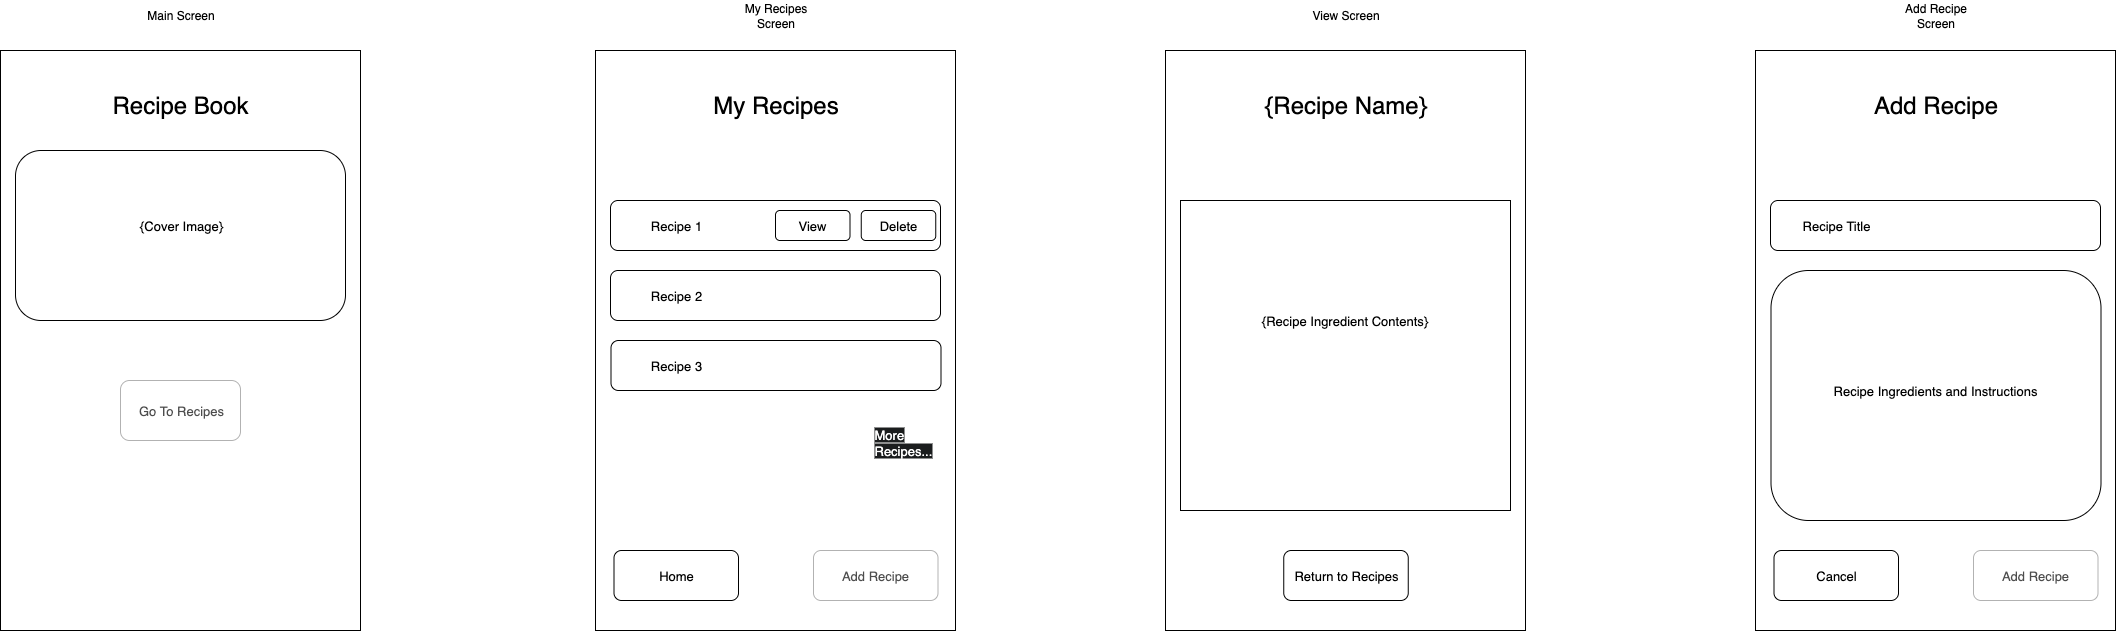

The diagram above was exported from draw.io. Its source (the exported page's mxGraphModel, read from the mxfile embedded in the PNG):
<mxGraphModel dx="1115" dy="1568" grid="1" gridSize="10" guides="1" tooltips="1" connect="1" arrows="1" fold="1" page="1" pageScale="1" pageWidth="850" pageHeight="1100" math="0" shadow="0">
  <root>
    <mxCell id="0" />
    <mxCell id="1" parent="0" />
    <mxCell id="-nsz08g_dfnwh0QBCFGZ-2" value="" style="rounded=0;whiteSpace=wrap;html=1;labelBackgroundColor=light-dark(#000000,#231945);" parent="1" vertex="1">
      <mxGeometry x="245" y="290" width="360" height="580" as="geometry" />
    </mxCell>
    <mxCell id="-nsz08g_dfnwh0QBCFGZ-4" value="Main Screen" style="text;html=1;align=center;verticalAlign=middle;whiteSpace=wrap;rounded=0;" parent="1" vertex="1">
      <mxGeometry x="388" y="240" width="75" height="30" as="geometry" />
    </mxCell>
    <mxCell id="-nsz08g_dfnwh0QBCFGZ-5" value="&lt;span style=&quot;font-size: 24px;&quot;&gt;Recipe Book&lt;/span&gt;" style="text;html=1;align=center;verticalAlign=middle;whiteSpace=wrap;rounded=0;" parent="1" vertex="1">
      <mxGeometry x="314" y="290" width="222" height="110" as="geometry" />
    </mxCell>
    <mxCell id="-nsz08g_dfnwh0QBCFGZ-8" value="" style="rounded=1;whiteSpace=wrap;html=1;labelBackgroundColor=none;textOpacity=0;" parent="1" vertex="1">
      <mxGeometry x="260" y="390" width="330" height="170" as="geometry" />
    </mxCell>
    <mxCell id="-nsz08g_dfnwh0QBCFGZ-9" value="&lt;span style=&quot;font-size: 13px;&quot;&gt;Go To Recipes&lt;/span&gt;" style="text;html=1;align=center;verticalAlign=middle;whiteSpace=wrap;rounded=0;fillColor=none;" parent="1" vertex="1">
      <mxGeometry x="365.5" y="635" width="120" height="30" as="geometry" />
    </mxCell>
    <mxCell id="y6g3eore0btA5qQQnPdy-1" value="" style="rounded=0;whiteSpace=wrap;html=1;labelBackgroundColor=light-dark(#000000,#231945);" parent="1" vertex="1">
      <mxGeometry x="840" y="290" width="360" height="580" as="geometry" />
    </mxCell>
    <mxCell id="y6g3eore0btA5qQQnPdy-2" value="My Recipes Screen" style="text;html=1;align=center;verticalAlign=middle;whiteSpace=wrap;rounded=0;" parent="1" vertex="1">
      <mxGeometry x="983" y="240" width="75" height="30" as="geometry" />
    </mxCell>
    <mxCell id="y6g3eore0btA5qQQnPdy-3" value="&lt;font style=&quot;font-size: 24px;&quot;&gt;My Recipes&lt;/font&gt;" style="text;html=1;align=center;verticalAlign=middle;whiteSpace=wrap;rounded=0;" parent="1" vertex="1">
      <mxGeometry x="933" y="290" width="175" height="110" as="geometry" />
    </mxCell>
    <mxCell id="y6g3eore0btA5qQQnPdy-4" value="" style="rounded=1;whiteSpace=wrap;html=1;labelBackgroundColor=none;textOpacity=0;" parent="1" vertex="1">
      <mxGeometry x="855" y="440" width="330" height="50" as="geometry" />
    </mxCell>
    <mxCell id="y6g3eore0btA5qQQnPdy-5" value="&lt;span style=&quot;font-size: 13px;&quot;&gt;Recipe 1&lt;/span&gt;" style="text;html=1;align=center;verticalAlign=middle;whiteSpace=wrap;rounded=0;" parent="1" vertex="1">
      <mxGeometry x="860.75" y="450" width="120" height="30" as="geometry" />
    </mxCell>
    <mxCell id="y6g3eore0btA5qQQnPdy-9" value="&lt;span style=&quot;font-size: 13px;&quot;&gt;{Cover Image}&lt;/span&gt;" style="text;html=1;align=center;verticalAlign=middle;whiteSpace=wrap;rounded=0;" parent="1" vertex="1">
      <mxGeometry x="365.5" y="450" width="120" height="30" as="geometry" />
    </mxCell>
    <mxCell id="VV18QAaOZ7NeBi4U4rfw-2" value="" style="rounded=1;whiteSpace=wrap;html=1;opacity=30;" vertex="1" parent="1">
      <mxGeometry x="365" y="620" width="120" height="60" as="geometry" />
    </mxCell>
    <mxCell id="VV18QAaOZ7NeBi4U4rfw-3" value="" style="rounded=1;whiteSpace=wrap;html=1;labelBackgroundColor=none;textOpacity=0;" vertex="1" parent="1">
      <mxGeometry x="855" y="510" width="330" height="50" as="geometry" />
    </mxCell>
    <mxCell id="VV18QAaOZ7NeBi4U4rfw-4" value="&lt;span style=&quot;font-size: 13px;&quot;&gt;Recipe 2&lt;/span&gt;" style="text;html=1;align=center;verticalAlign=middle;whiteSpace=wrap;rounded=0;" vertex="1" parent="1">
      <mxGeometry x="860.75" y="520" width="120" height="30" as="geometry" />
    </mxCell>
    <mxCell id="VV18QAaOZ7NeBi4U4rfw-5" value="" style="rounded=1;whiteSpace=wrap;html=1;labelBackgroundColor=none;textOpacity=0;" vertex="1" parent="1">
      <mxGeometry x="855.5" y="580" width="330" height="50" as="geometry" />
    </mxCell>
    <mxCell id="VV18QAaOZ7NeBi4U4rfw-6" value="&lt;span style=&quot;font-size: 13px;&quot;&gt;Recipe 3&lt;/span&gt;" style="text;html=1;align=center;verticalAlign=middle;whiteSpace=wrap;rounded=0;" vertex="1" parent="1">
      <mxGeometry x="860.75" y="590" width="120" height="30" as="geometry" />
    </mxCell>
    <mxCell id="VV18QAaOZ7NeBi4U4rfw-7" value="" style="rounded=1;whiteSpace=wrap;html=1;labelBackgroundColor=none;textOpacity=0;" vertex="1" parent="1">
      <mxGeometry x="858.5" y="790" width="124.5" height="50" as="geometry" />
    </mxCell>
    <mxCell id="VV18QAaOZ7NeBi4U4rfw-8" value="&lt;span style=&quot;font-size: 13px;&quot;&gt;Home&lt;/span&gt;" style="text;html=1;align=center;verticalAlign=middle;whiteSpace=wrap;rounded=0;" vertex="1" parent="1">
      <mxGeometry x="860.75" y="800" width="120" height="30" as="geometry" />
    </mxCell>
    <mxCell id="VV18QAaOZ7NeBi4U4rfw-10" value="&lt;span style=&quot;font-size: 13px;&quot;&gt;Add Recipe&lt;/span&gt;" style="text;html=1;align=center;verticalAlign=middle;whiteSpace=wrap;rounded=0;" vertex="1" parent="1">
      <mxGeometry x="1060.25" y="800" width="120" height="30" as="geometry" />
    </mxCell>
    <mxCell id="VV18QAaOZ7NeBi4U4rfw-11" value="" style="rounded=1;whiteSpace=wrap;html=1;labelBackgroundColor=none;textOpacity=0;opacity=30;" vertex="1" parent="1">
      <mxGeometry x="1058" y="790" width="124.5" height="50" as="geometry" />
    </mxCell>
    <mxCell id="VV18QAaOZ7NeBi4U4rfw-17" value="" style="rounded=1;whiteSpace=wrap;html=1;labelBackgroundColor=none;textOpacity=0;" vertex="1" parent="1">
      <mxGeometry x="1020" y="450" width="74.5" height="30" as="geometry" />
    </mxCell>
    <mxCell id="VV18QAaOZ7NeBi4U4rfw-18" value="" style="rounded=1;whiteSpace=wrap;html=1;labelBackgroundColor=none;textOpacity=0;" vertex="1" parent="1">
      <mxGeometry x="1105.75" y="450" width="74.5" height="30" as="geometry" />
    </mxCell>
    <mxCell id="VV18QAaOZ7NeBi4U4rfw-19" value="&lt;span style=&quot;font-size: 13px;&quot;&gt;View&lt;/span&gt;" style="text;html=1;align=center;verticalAlign=middle;whiteSpace=wrap;rounded=0;" vertex="1" parent="1">
      <mxGeometry x="997.25" y="450" width="120" height="30" as="geometry" />
    </mxCell>
    <mxCell id="VV18QAaOZ7NeBi4U4rfw-20" value="&lt;span style=&quot;font-size: 13px;&quot;&gt;Delete&lt;/span&gt;" style="text;html=1;align=center;verticalAlign=middle;whiteSpace=wrap;rounded=0;" vertex="1" parent="1">
      <mxGeometry x="1083" y="450" width="120" height="30" as="geometry" />
    </mxCell>
    <mxCell id="VV18QAaOZ7NeBi4U4rfw-21" value="&lt;div&gt;&lt;span style=&quot;color: rgb(255, 255, 255); font-family: Helvetica; font-size: 13px; font-style: normal; font-variant-ligatures: normal; font-variant-caps: normal; font-weight: 400; letter-spacing: normal; orphans: 2; text-align: center; text-indent: 0px; text-transform: none; widows: 2; word-spacing: 0px; -webkit-text-stroke-width: 0px; white-space: normal; background-color: rgb(27, 29, 30); text-decoration-thickness: initial; text-decoration-style: initial; text-decoration-color: initial; float: none; display: inline !important;&quot;&gt;More Recipes...&lt;/span&gt;&lt;/div&gt;" style="text;whiteSpace=wrap;html=1;" vertex="1" parent="1">
      <mxGeometry x="1117.25" y="660" width="70" height="40" as="geometry" />
    </mxCell>
    <mxCell id="VV18QAaOZ7NeBi4U4rfw-22" value="" style="rounded=0;whiteSpace=wrap;html=1;labelBackgroundColor=light-dark(#000000,#231945);" vertex="1" parent="1">
      <mxGeometry x="1410" y="290" width="360" height="580" as="geometry" />
    </mxCell>
    <mxCell id="VV18QAaOZ7NeBi4U4rfw-23" value="View Screen" style="text;html=1;align=center;verticalAlign=middle;whiteSpace=wrap;rounded=0;" vertex="1" parent="1">
      <mxGeometry x="1553" y="240" width="75" height="30" as="geometry" />
    </mxCell>
    <mxCell id="VV18QAaOZ7NeBi4U4rfw-24" value="&lt;font style=&quot;font-size: 24px;&quot;&gt;{Recipe Name}&lt;/font&gt;" style="text;html=1;align=center;verticalAlign=middle;whiteSpace=wrap;rounded=0;" vertex="1" parent="1">
      <mxGeometry x="1503" y="290" width="175" height="110" as="geometry" />
    </mxCell>
    <mxCell id="VV18QAaOZ7NeBi4U4rfw-25" value="" style="rounded=0;whiteSpace=wrap;html=1;labelBackgroundColor=none;textOpacity=0;glass=0;" vertex="1" parent="1">
      <mxGeometry x="1425" y="440" width="330" height="310" as="geometry" />
    </mxCell>
    <mxCell id="VV18QAaOZ7NeBi4U4rfw-26" value="&lt;span style=&quot;font-size: 13px;&quot;&gt;{Recipe Ingredient Contents}&lt;/span&gt;" style="text;html=1;align=center;verticalAlign=middle;whiteSpace=wrap;rounded=0;" vertex="1" parent="1">
      <mxGeometry x="1440.38" y="460" width="299.25" height="200" as="geometry" />
    </mxCell>
    <mxCell id="VV18QAaOZ7NeBi4U4rfw-31" value="" style="rounded=1;whiteSpace=wrap;html=1;labelBackgroundColor=none;textOpacity=0;" vertex="1" parent="1">
      <mxGeometry x="1528.25" y="790" width="124.5" height="50" as="geometry" />
    </mxCell>
    <mxCell id="VV18QAaOZ7NeBi4U4rfw-32" value="&lt;span style=&quot;font-size: 13px;&quot;&gt;Return to Recipes&lt;/span&gt;" style="text;html=1;align=center;verticalAlign=middle;whiteSpace=wrap;rounded=0;" vertex="1" parent="1">
      <mxGeometry x="1530.5" y="800" width="120" height="30" as="geometry" />
    </mxCell>
    <mxCell id="VV18QAaOZ7NeBi4U4rfw-40" value="" style="rounded=0;whiteSpace=wrap;html=1;labelBackgroundColor=light-dark(#000000,#231945);" vertex="1" parent="1">
      <mxGeometry x="2000" y="290" width="360" height="580" as="geometry" />
    </mxCell>
    <mxCell id="VV18QAaOZ7NeBi4U4rfw-41" value="Add Recipe Screen" style="text;html=1;align=center;verticalAlign=middle;whiteSpace=wrap;rounded=0;" vertex="1" parent="1">
      <mxGeometry x="2143" y="240" width="75" height="30" as="geometry" />
    </mxCell>
    <mxCell id="VV18QAaOZ7NeBi4U4rfw-42" value="&lt;font style=&quot;font-size: 24px;&quot;&gt;Add Recipe&lt;/font&gt;" style="text;html=1;align=center;verticalAlign=middle;whiteSpace=wrap;rounded=0;" vertex="1" parent="1">
      <mxGeometry x="2093" y="290" width="175" height="110" as="geometry" />
    </mxCell>
    <mxCell id="VV18QAaOZ7NeBi4U4rfw-43" value="" style="rounded=1;whiteSpace=wrap;html=1;labelBackgroundColor=none;textOpacity=0;" vertex="1" parent="1">
      <mxGeometry x="2015" y="440" width="330" height="50" as="geometry" />
    </mxCell>
    <mxCell id="VV18QAaOZ7NeBi4U4rfw-44" value="&lt;span style=&quot;font-size: 13px;&quot;&gt;Recipe Title&lt;/span&gt;" style="text;html=1;align=center;verticalAlign=middle;whiteSpace=wrap;rounded=0;" vertex="1" parent="1">
      <mxGeometry x="2020.75" y="450" width="120" height="30" as="geometry" />
    </mxCell>
    <mxCell id="VV18QAaOZ7NeBi4U4rfw-47" value="" style="rounded=1;whiteSpace=wrap;html=1;labelBackgroundColor=none;textOpacity=0;" vertex="1" parent="1">
      <mxGeometry x="2015.5" y="510" width="330" height="250" as="geometry" />
    </mxCell>
    <mxCell id="VV18QAaOZ7NeBi4U4rfw-48" value="&lt;span style=&quot;font-size: 13px;&quot;&gt;Recipe Ingredients and Instructions&lt;/span&gt;" style="text;html=1;align=center;verticalAlign=middle;whiteSpace=wrap;rounded=0;" vertex="1" parent="1">
      <mxGeometry x="2075" y="560" width="210" height="140" as="geometry" />
    </mxCell>
    <mxCell id="VV18QAaOZ7NeBi4U4rfw-49" value="" style="rounded=1;whiteSpace=wrap;html=1;labelBackgroundColor=none;textOpacity=0;" vertex="1" parent="1">
      <mxGeometry x="2018.5" y="790" width="124.5" height="50" as="geometry" />
    </mxCell>
    <mxCell id="VV18QAaOZ7NeBi4U4rfw-50" value="&lt;span style=&quot;font-size: 13px;&quot;&gt;Cancel&lt;/span&gt;" style="text;html=1;align=center;verticalAlign=middle;whiteSpace=wrap;rounded=0;" vertex="1" parent="1">
      <mxGeometry x="2020.75" y="800" width="120" height="30" as="geometry" />
    </mxCell>
    <mxCell id="VV18QAaOZ7NeBi4U4rfw-51" value="&lt;span style=&quot;font-size: 13px;&quot;&gt;Add Recipe&lt;/span&gt;" style="text;html=1;align=center;verticalAlign=middle;whiteSpace=wrap;rounded=0;" vertex="1" parent="1">
      <mxGeometry x="2220.25" y="800" width="120" height="30" as="geometry" />
    </mxCell>
    <mxCell id="VV18QAaOZ7NeBi4U4rfw-52" value="" style="rounded=1;whiteSpace=wrap;html=1;labelBackgroundColor=none;textOpacity=0;opacity=30;" vertex="1" parent="1">
      <mxGeometry x="2218" y="790" width="124.5" height="50" as="geometry" />
    </mxCell>
  </root>
</mxGraphModel>